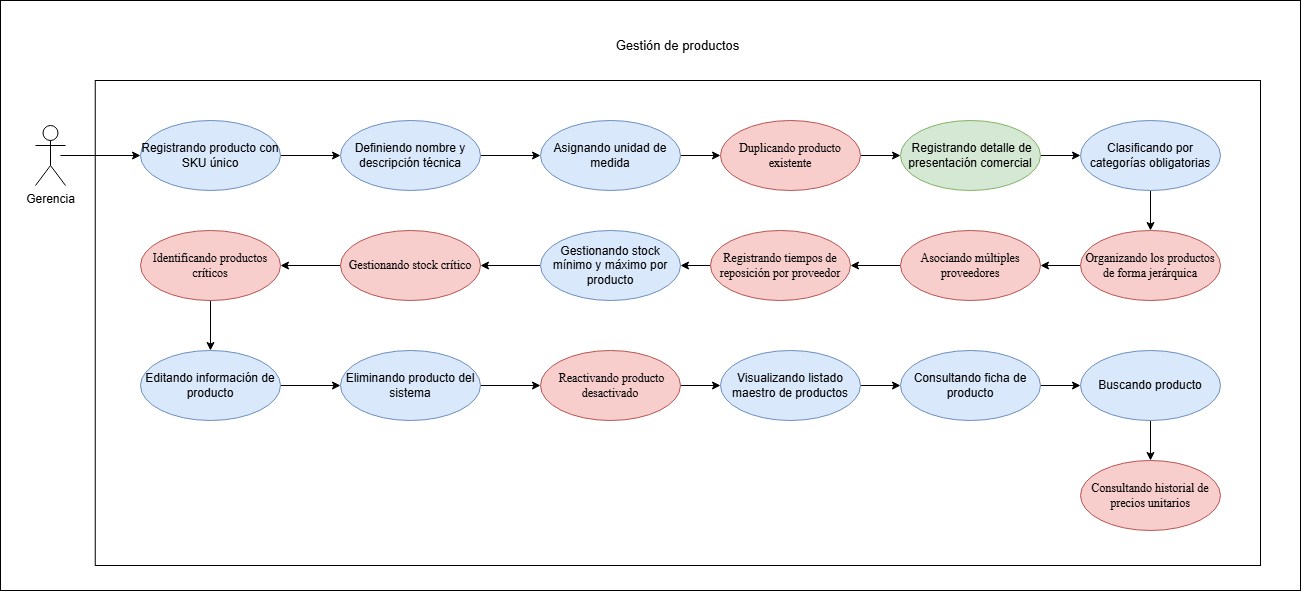

The diagram above was exported from draw.io. Its source (the exported page's mxGraphModel, read from the mxfile embedded in the PNG):
<mxGraphModel dx="1446" dy="822" grid="1" gridSize="10" guides="1" tooltips="1" connect="1" arrows="1" fold="1" page="1" pageScale="1" pageWidth="827" pageHeight="1169" math="0" shadow="0">
  <root>
    <mxCell id="0" />
    <mxCell id="1" parent="0" />
    <mxCell id="qrOsgZDqs2jIluiTBBjf-1" parent="1" style="rounded=0;whiteSpace=wrap;html=1;" value="" vertex="1">
      <mxGeometry height="590" width="1300" x="220" y="180" as="geometry" />
    </mxCell>
    <mxCell id="qrOsgZDqs2jIluiTBBjf-2" parent="1" style="rounded=0;whiteSpace=wrap;html=1;" value="" vertex="1">
      <mxGeometry height="485" width="1165.25" x="314.75" y="260" as="geometry" />
    </mxCell>
    <mxCell id="qrOsgZDqs2jIluiTBBjf-3" parent="1" style="shape=umlActor;verticalLabelPosition=bottom;verticalAlign=top;html=1;" value="Gerencia" vertex="1">
      <mxGeometry height="60" width="30" x="255" y="305" as="geometry" />
    </mxCell>
    <mxCell id="qrOsgZDqs2jIluiTBBjf-4" edge="1" parent="1" source="qrOsgZDqs2jIluiTBBjf-5" style="rounded=0;orthogonalLoop=1;jettySize=auto;html=1;exitX=1;exitY=0.5;exitDx=0;exitDy=0;entryX=0;entryY=0.5;entryDx=0;entryDy=0;" target="qrOsgZDqs2jIluiTBBjf-13">
      <mxGeometry relative="1" as="geometry" />
    </mxCell>
    <mxCell id="qrOsgZDqs2jIluiTBBjf-5" parent="1" style="ellipse;whiteSpace=wrap;html=1;fillColor=#dae8fc;strokeColor=#6c8ebf;" value="Registrando producto con SKU único" vertex="1">
      <mxGeometry height="70" width="140" x="360" y="300" as="geometry" />
    </mxCell>
    <mxCell id="qrOsgZDqs2jIluiTBBjf-6" edge="1" parent="1" source="qrOsgZDqs2jIluiTBBjf-7" style="rounded=0;orthogonalLoop=1;jettySize=auto;html=1;exitX=0.5;exitY=1;exitDx=0;exitDy=0;entryX=0.5;entryY=0;entryDx=0;entryDy=0;" target="0xO0KqncQ25tzd-CDn-1-8">
      <mxGeometry relative="1" as="geometry">
        <mxPoint x="1240.0000000000127" y="744.9999999999995" as="targetPoint" />
      </mxGeometry>
    </mxCell>
    <mxCell id="qrOsgZDqs2jIluiTBBjf-7" parent="1" style="ellipse;whiteSpace=wrap;html=1;fillColor=#dae8fc;strokeColor=#6c8ebf;" value="&lt;span style=&quot;color: rgb(0, 0, 0);&quot;&gt;Buscando producto&lt;/span&gt;" vertex="1">
      <mxGeometry height="70" width="140" x="1300" y="530" as="geometry" />
    </mxCell>
    <mxCell id="qrOsgZDqs2jIluiTBBjf-8" edge="1" parent="1" source="qrOsgZDqs2jIluiTBBjf-9" style="rounded=0;orthogonalLoop=1;jettySize=auto;html=1;exitX=1;exitY=0.5;exitDx=0;exitDy=0;entryX=0;entryY=0.5;entryDx=0;entryDy=0;" target="qrOsgZDqs2jIluiTBBjf-7">
      <mxGeometry relative="1" as="geometry">
        <mxPoint x="1390" y="620" as="targetPoint" />
      </mxGeometry>
    </mxCell>
    <mxCell id="qrOsgZDqs2jIluiTBBjf-9" parent="1" style="ellipse;whiteSpace=wrap;html=1;fillColor=#dae8fc;strokeColor=#6c8ebf;" value="Consultando ficha de producto" vertex="1">
      <mxGeometry height="70" width="140" x="1120" y="530" as="geometry" />
    </mxCell>
    <mxCell id="qrOsgZDqs2jIluiTBBjf-10" edge="1" parent="1" source="qrOsgZDqs2jIluiTBBjf-11" style="rounded=0;orthogonalLoop=1;jettySize=auto;html=1;exitX=1;exitY=0.5;exitDx=0;exitDy=0;entryX=0;entryY=0.5;entryDx=0;entryDy=0;" target="0xO0KqncQ25tzd-CDn-1-1">
      <mxGeometry relative="1" as="geometry" />
    </mxCell>
    <mxCell id="qrOsgZDqs2jIluiTBBjf-11" parent="1" style="ellipse;whiteSpace=wrap;html=1;fillColor=#dae8fc;strokeColor=#6c8ebf;" value="Eliminando producto del sistema" vertex="1">
      <mxGeometry height="70" width="140" x="560" y="530" as="geometry" />
    </mxCell>
    <mxCell id="qrOsgZDqs2jIluiTBBjf-12" edge="1" parent="1" source="qrOsgZDqs2jIluiTBBjf-13" style="rounded=0;orthogonalLoop=1;jettySize=auto;html=1;exitX=1;exitY=0.5;exitDx=0;exitDy=0;entryX=0;entryY=0.5;entryDx=0;entryDy=0;" target="qrOsgZDqs2jIluiTBBjf-23">
      <mxGeometry relative="1" as="geometry" />
    </mxCell>
    <mxCell id="qrOsgZDqs2jIluiTBBjf-13" parent="1" style="ellipse;whiteSpace=wrap;html=1;fillColor=#dae8fc;strokeColor=#6c8ebf;" value="Definiendo nombre y descripción técnica" vertex="1">
      <mxGeometry height="70" width="140" x="560" y="300" as="geometry" />
    </mxCell>
    <mxCell id="qrOsgZDqs2jIluiTBBjf-14" edge="1" parent="1" source="qrOsgZDqs2jIluiTBBjf-15" style="rounded=0;orthogonalLoop=1;jettySize=auto;html=1;exitX=1;exitY=0.5;exitDx=0;exitDy=0;entryX=0;entryY=0.5;entryDx=0;entryDy=0;" target="qrOsgZDqs2jIluiTBBjf-11">
      <mxGeometry relative="1" as="geometry" />
    </mxCell>
    <mxCell id="qrOsgZDqs2jIluiTBBjf-15" parent="1" style="ellipse;whiteSpace=wrap;html=1;fillColor=#dae8fc;strokeColor=#6c8ebf;" value="Editando información de producto" vertex="1">
      <mxGeometry height="70" width="140" x="360" y="530" as="geometry" />
    </mxCell>
    <mxCell id="qrOsgZDqs2jIluiTBBjf-16" edge="1" parent="1" source="qrOsgZDqs2jIluiTBBjf-17" style="rounded=0;orthogonalLoop=1;jettySize=auto;html=1;exitX=1;exitY=0.5;exitDx=0;exitDy=0;entryX=0;entryY=0.5;entryDx=0;entryDy=0;" target="qrOsgZDqs2jIluiTBBjf-9">
      <mxGeometry relative="1" as="geometry" />
    </mxCell>
    <mxCell id="qrOsgZDqs2jIluiTBBjf-17" parent="1" style="ellipse;whiteSpace=wrap;html=1;fillColor=#dae8fc;strokeColor=#6c8ebf;" value="Visualizando listado maestro de productos" vertex="1">
      <mxGeometry height="70" width="140" x="940" y="530" as="geometry" />
    </mxCell>
    <mxCell id="qrOsgZDqs2jIluiTBBjf-18" edge="1" parent="1" source="qrOsgZDqs2jIluiTBBjf-19" style="rounded=0;orthogonalLoop=1;jettySize=auto;html=1;exitX=0.5;exitY=1;exitDx=0;exitDy=0;entryX=0.5;entryY=0;entryDx=0;entryDy=0;" target="0xO0KqncQ25tzd-CDn-1-3">
      <mxGeometry relative="1" as="geometry">
        <mxPoint x="1370" y="489.99999999999955" as="targetPoint" />
      </mxGeometry>
    </mxCell>
    <mxCell id="qrOsgZDqs2jIluiTBBjf-19" parent="1" style="ellipse;whiteSpace=wrap;html=1;fillColor=#dae8fc;strokeColor=#6c8ebf;" value="Clasificando por categorías obligatorias" vertex="1">
      <mxGeometry height="70" width="140" x="1300" y="300" as="geometry" />
    </mxCell>
    <mxCell id="qrOsgZDqs2jIluiTBBjf-20" edge="1" parent="1" source="0xO0KqncQ25tzd-CDn-1-3" style="rounded=0;orthogonalLoop=1;jettySize=auto;html=1;exitX=0;exitY=0.5;exitDx=0;exitDy=0;entryX=1;entryY=0.5;entryDx=0;entryDy=0;" target="0xO0KqncQ25tzd-CDn-1-6">
      <mxGeometry relative="1" as="geometry">
        <mxPoint x="1300" y="444.99999999999955" as="sourcePoint" />
        <mxPoint x="1260" y="445.0000000000018" as="targetPoint" />
      </mxGeometry>
    </mxCell>
    <mxCell id="qrOsgZDqs2jIluiTBBjf-22" edge="1" parent="1" source="qrOsgZDqs2jIluiTBBjf-23" style="rounded=0;orthogonalLoop=1;jettySize=auto;html=1;exitX=1;exitY=0.5;exitDx=0;exitDy=0;entryX=0;entryY=0.5;entryDx=0;entryDy=0;" target="0xO0KqncQ25tzd-CDn-1-2">
      <mxGeometry relative="1" as="geometry" />
    </mxCell>
    <mxCell id="qrOsgZDqs2jIluiTBBjf-23" parent="1" style="ellipse;whiteSpace=wrap;html=1;fillColor=#dae8fc;strokeColor=#6c8ebf;" value="Asignando unidad de medida" vertex="1">
      <mxGeometry height="70" width="140" x="760" y="300" as="geometry" />
    </mxCell>
    <mxCell id="qrOsgZDqs2jIluiTBBjf-24" edge="1" parent="1" source="0xO0KqncQ25tzd-CDn-1-4" style="rounded=0;orthogonalLoop=1;jettySize=auto;html=1;exitX=0.5;exitY=1;exitDx=0;exitDy=0;entryX=0.5;entryY=0;entryDx=0;entryDy=0;" target="qrOsgZDqs2jIluiTBBjf-15">
      <mxGeometry relative="1" as="geometry">
        <mxPoint x="500" y="564.9999999999995" as="sourcePoint" />
      </mxGeometry>
    </mxCell>
    <mxCell id="qrOsgZDqs2jIluiTBBjf-26" edge="1" parent="1" source="qrOsgZDqs2jIluiTBBjf-27" style="rounded=0;orthogonalLoop=1;jettySize=auto;html=1;exitX=0;exitY=0.5;exitDx=0;exitDy=0;entryX=1;entryY=0.5;entryDx=0;entryDy=0;" target="0xO0KqncQ25tzd-CDn-1-5">
      <mxGeometry relative="1" as="geometry">
        <mxPoint x="380" y="444.99999999999955" as="targetPoint" />
      </mxGeometry>
    </mxCell>
    <mxCell id="qrOsgZDqs2jIluiTBBjf-27" parent="1" style="ellipse;whiteSpace=wrap;html=1;fillColor=#dae8fc;strokeColor=#6c8ebf;" value="Gestionando stock mínimo y máximo por producto" vertex="1">
      <mxGeometry height="70" width="140" x="760" y="410" as="geometry" />
    </mxCell>
    <mxCell id="qrOsgZDqs2jIluiTBBjf-28" edge="1" parent="1" source="0xO0KqncQ25tzd-CDn-1-5" style="rounded=0;orthogonalLoop=1;jettySize=auto;html=1;exitX=0;exitY=0.5;exitDx=0;exitDy=0;entryX=1;entryY=0.5;entryDx=0;entryDy=0;" target="0xO0KqncQ25tzd-CDn-1-4">
      <mxGeometry relative="1" as="geometry">
        <mxPoint x="310" y="479.99999999999955" as="sourcePoint" />
        <mxPoint x="310" y="619.9999999999995" as="targetPoint" />
      </mxGeometry>
    </mxCell>
    <mxCell id="qrOsgZDqs2jIluiTBBjf-32" edge="1" parent="1" source="0xO0KqncQ25tzd-CDn-1-7" style="rounded=0;orthogonalLoop=1;jettySize=auto;html=1;exitX=0;exitY=0.5;exitDx=0;exitDy=0;entryX=1;entryY=0.5;entryDx=0;entryDy=0;" target="qrOsgZDqs2jIluiTBBjf-27">
      <mxGeometry relative="1" as="geometry">
        <mxPoint x="650.0000000000059" y="444.99999999999955" as="sourcePoint" />
      </mxGeometry>
    </mxCell>
    <mxCell id="qrOsgZDqs2jIluiTBBjf-35" edge="1" parent="1" source="qrOsgZDqs2jIluiTBBjf-36" style="rounded=0;orthogonalLoop=1;jettySize=auto;html=1;exitX=1;exitY=0.5;exitDx=0;exitDy=0;" target="qrOsgZDqs2jIluiTBBjf-19">
      <mxGeometry relative="1" as="geometry" />
    </mxCell>
    <mxCell id="qrOsgZDqs2jIluiTBBjf-36" parent="1" style="ellipse;whiteSpace=wrap;html=1;fillColor=#d5e8d4;strokeColor=#82b366;" value="&amp;nbsp;Registrando detalle de presentación comercial" vertex="1">
      <mxGeometry height="70" width="140" x="1120" y="300" as="geometry" />
    </mxCell>
    <mxCell id="qrOsgZDqs2jIluiTBBjf-37" edge="1" parent="1" style="rounded=0;orthogonalLoop=1;jettySize=auto;html=1;entryX=0;entryY=0.5;entryDx=0;entryDy=0;" target="qrOsgZDqs2jIluiTBBjf-5" value="">
      <mxGeometry relative="1" as="geometry">
        <mxPoint x="280" y="335" as="sourcePoint" />
        <mxPoint x="360" y="336" as="targetPoint" />
      </mxGeometry>
    </mxCell>
    <mxCell id="qrOsgZDqs2jIluiTBBjf-38" parent="1" style="text;html=1;whiteSpace=wrap;strokeColor=none;fillColor=none;align=center;verticalAlign=middle;rounded=0;" value="&lt;font style=&quot;font-size: 13px;&quot;&gt;Gestión de productos&lt;/font&gt;" vertex="1">
      <mxGeometry height="30" width="144.5" x="825.13" y="210" as="geometry" />
    </mxCell>
    <mxCell id="0xO0KqncQ25tzd-CDn-1-10" edge="1" parent="1" source="0xO0KqncQ25tzd-CDn-1-1" style="edgeStyle=orthogonalEdgeStyle;rounded=0;orthogonalLoop=1;jettySize=auto;html=1;" target="qrOsgZDqs2jIluiTBBjf-17" value="">
      <mxGeometry relative="1" as="geometry" />
    </mxCell>
    <mxCell id="0xO0KqncQ25tzd-CDn-1-1" parent="1" style="ellipse;whiteSpace=wrap;html=1;fillColor=#f8cecc;strokeColor=#b85450;" value="&lt;span style=&quot;font-family: &amp;quot;Times New Roman&amp;quot;, serif; white-space: pre-wrap; color: rgb(0, 0, 0);&quot;&gt; Reactivando producto desactivado&lt;/span&gt;" vertex="1">
      <mxGeometry height="70" width="140" x="760" y="530" as="geometry" />
    </mxCell>
    <mxCell id="0xO0KqncQ25tzd-CDn-1-11" edge="1" parent="1" source="0xO0KqncQ25tzd-CDn-1-2" style="edgeStyle=orthogonalEdgeStyle;rounded=0;orthogonalLoop=1;jettySize=auto;html=1;entryX=0;entryY=0.5;entryDx=0;entryDy=0;" target="qrOsgZDqs2jIluiTBBjf-36">
      <mxGeometry relative="1" as="geometry" />
    </mxCell>
    <mxCell id="0xO0KqncQ25tzd-CDn-1-2" parent="1" style="ellipse;whiteSpace=wrap;html=1;fillColor=#f8cecc;strokeColor=#b85450;" value="&lt;span style=&quot;font-family: &amp;quot;Times New Roman&amp;quot;, serif; white-space: pre-wrap; color: rgb(0, 0, 0);&quot;&gt;Duplicando producto existente&lt;/span&gt;" vertex="1">
      <mxGeometry height="70" width="140" x="940" y="300" as="geometry" />
    </mxCell>
    <mxCell id="0xO0KqncQ25tzd-CDn-1-3" parent="1" style="ellipse;whiteSpace=wrap;html=1;fillColor=#f8cecc;strokeColor=#b85450;" value="&lt;span style=&quot;font-family: &amp;quot;Times New Roman&amp;quot;, serif; white-space: pre-wrap; color: rgb(0, 0, 0);&quot;&gt;Organizando los productos de forma jerárquica&lt;/span&gt;" vertex="1">
      <mxGeometry height="70" width="140" x="1300" y="410" as="geometry" />
    </mxCell>
    <mxCell id="0xO0KqncQ25tzd-CDn-1-4" parent="1" style="ellipse;whiteSpace=wrap;html=1;fillColor=#f8cecc;strokeColor=#b85450;" value="&lt;span style=&quot;font-family: &amp;quot;Times New Roman&amp;quot;, serif; white-space: pre-wrap; color: rgb(0, 0, 0);&quot;&gt;Identificando productos críticos&lt;/span&gt;" vertex="1">
      <mxGeometry height="70" width="140" x="360" y="410" as="geometry" />
    </mxCell>
    <mxCell id="0xO0KqncQ25tzd-CDn-1-5" parent="1" style="ellipse;whiteSpace=wrap;html=1;fillColor=#f8cecc;strokeColor=#b85450;" value="&lt;span style=&quot;font-family: &amp;quot;Times New Roman&amp;quot;, serif; white-space: pre-wrap; color: rgb(0, 0, 0);&quot;&gt;Gestionando stock crítico&lt;/span&gt;" vertex="1">
      <mxGeometry height="70" width="140" x="560" y="410" as="geometry" />
    </mxCell>
    <mxCell id="0xO0KqncQ25tzd-CDn-1-9" edge="1" parent="1" source="0xO0KqncQ25tzd-CDn-1-6" style="edgeStyle=orthogonalEdgeStyle;rounded=0;orthogonalLoop=1;jettySize=auto;html=1;entryX=1;entryY=0.5;entryDx=0;entryDy=0;" target="0xO0KqncQ25tzd-CDn-1-7">
      <mxGeometry relative="1" as="geometry">
        <mxPoint x="790" y="444.99999999999955" as="targetPoint" />
      </mxGeometry>
    </mxCell>
    <mxCell id="0xO0KqncQ25tzd-CDn-1-6" parent="1" style="ellipse;whiteSpace=wrap;html=1;fillColor=#f8cecc;strokeColor=#b85450;" value="&lt;span style=&quot;font-family: &amp;quot;Times New Roman&amp;quot;, serif; white-space: pre-wrap; color: rgb(0, 0, 0);&quot;&gt;Asociando múltiples proveedores&lt;/span&gt;" vertex="1">
      <mxGeometry height="70" width="140" x="1120" y="410" as="geometry" />
    </mxCell>
    <mxCell id="0xO0KqncQ25tzd-CDn-1-7" parent="1" style="ellipse;whiteSpace=wrap;html=1;fillColor=#f8cecc;strokeColor=#b85450;" value="&lt;span style=&quot;font-family: &amp;quot;Times New Roman&amp;quot;, serif; white-space: pre-wrap; color: rgb(0, 0, 0);&quot;&gt;Registrando tiempos de reposición por proveedor&lt;/span&gt;" vertex="1">
      <mxGeometry height="70" width="140" x="930" y="410" as="geometry" />
    </mxCell>
    <mxCell id="0xO0KqncQ25tzd-CDn-1-8" parent="1" style="ellipse;whiteSpace=wrap;html=1;fillColor=#f8cecc;strokeColor=#b85450;" value="&lt;span style=&quot;font-family: &amp;quot;Times New Roman&amp;quot;, serif; white-space: pre-wrap; color: rgb(0, 0, 0);&quot;&gt;Consultando historial de precios unitarios&lt;/span&gt;" vertex="1">
      <mxGeometry height="70" width="140" x="1300" y="640" as="geometry" />
    </mxCell>
  </root>
</mxGraphModel>